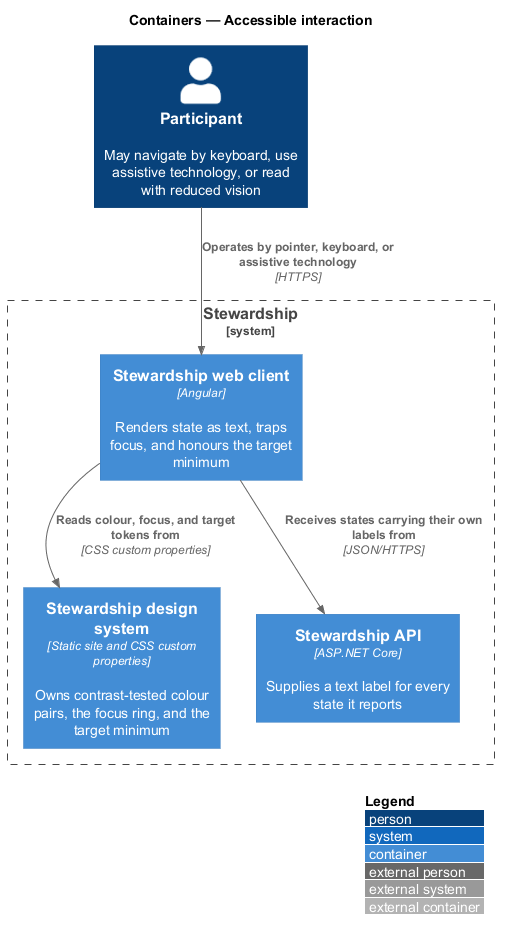

The diagram above was rendered by PlantUML. Its source (embedded in the PNG):
@startuml
!include <C4/C4_Container>
LAYOUT_WITH_LEGEND()
title Containers — Accessible interaction

Person(participant, "Participant", "May navigate by keyboard, use assistive technology, or read with reduced vision")
System_Boundary(stewardship, "Stewardship") {
  Container(spa, "Stewardship web client", "Angular", "Renders state as text, traps focus, and honours the target minimum")
  Container(ds, "Stewardship design system", "Static site and CSS custom properties", "Owns contrast-tested colour pairs, the focus ring, and the target minimum")
  Container(api, "Stewardship API", "ASP.NET Core", "Supplies a text label for every state it reports")
}

Rel(participant, spa, "Operates by pointer, keyboard, or assistive technology", "HTTPS")
Rel(spa, ds, "Reads colour, focus, and target tokens from", "CSS custom properties")
Rel(spa, api, "Receives states carrying their own labels from", "JSON/HTTPS")
@enduml